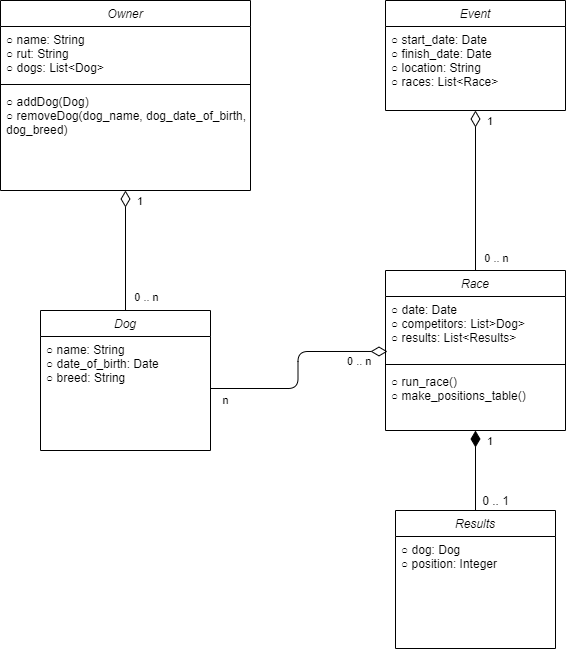

The diagram above was exported from draw.io. Its source (the exported page's mxGraphModel, read from the mxfile embedded in the PNG):
<mxGraphModel dx="1422" dy="762" grid="1" gridSize="10" guides="1" tooltips="1" connect="1" arrows="1" fold="1" page="1" pageScale="1" pageWidth="827" pageHeight="1169" math="0" shadow="0">
  <root>
    <mxCell id="WIyWlLk6GJQsqaUBKTNV-0" />
    <mxCell id="WIyWlLk6GJQsqaUBKTNV-1" parent="WIyWlLk6GJQsqaUBKTNV-0" />
    <mxCell id="zkfFHV4jXpPFQw0GAbJ--0" value="Owner" style="swimlane;fontStyle=2;align=center;verticalAlign=top;childLayout=stackLayout;horizontal=1;startSize=26;horizontalStack=0;resizeParent=1;resizeLast=0;collapsible=1;marginBottom=0;rounded=0;shadow=0;strokeWidth=1;" parent="WIyWlLk6GJQsqaUBKTNV-1" vertex="1">
      <mxGeometry x="145" y="120" width="250" height="190" as="geometry">
        <mxRectangle x="230" y="140" width="160" height="26" as="alternateBounds" />
      </mxGeometry>
    </mxCell>
    <mxCell id="zkfFHV4jXpPFQw0GAbJ--1" value="○ name: String&#10;○ rut: String&#10;○ dogs: List&lt;Dog&gt;" style="text;align=left;verticalAlign=top;spacingLeft=4;spacingRight=4;overflow=hidden;rotatable=0;points=[[0,0.5],[1,0.5]];portConstraint=eastwest;" parent="zkfFHV4jXpPFQw0GAbJ--0" vertex="1">
      <mxGeometry y="26" width="250" height="54" as="geometry" />
    </mxCell>
    <mxCell id="zkfFHV4jXpPFQw0GAbJ--4" value="" style="line;html=1;strokeWidth=1;align=left;verticalAlign=middle;spacingTop=-1;spacingLeft=3;spacingRight=3;rotatable=0;labelPosition=right;points=[];portConstraint=eastwest;" parent="zkfFHV4jXpPFQw0GAbJ--0" vertex="1">
      <mxGeometry y="80" width="250" height="8" as="geometry" />
    </mxCell>
    <mxCell id="zkfFHV4jXpPFQw0GAbJ--5" value="○ addDog(Dog)&#10;○ removeDog(dog_name, dog_date_of_birth, &#10;dog_breed)&#10;" style="text;align=left;verticalAlign=top;spacingLeft=4;spacingRight=4;overflow=hidden;rotatable=0;points=[[0,0.5],[1,0.5]];portConstraint=eastwest;" parent="zkfFHV4jXpPFQw0GAbJ--0" vertex="1">
      <mxGeometry y="88" width="250" height="102" as="geometry" />
    </mxCell>
    <mxCell id="Ebi3WaG5tSa_ysf6--2W-0" value="Dog" style="swimlane;fontStyle=2;align=center;verticalAlign=top;childLayout=stackLayout;horizontal=1;startSize=26;horizontalStack=0;resizeParent=1;resizeLast=0;collapsible=1;marginBottom=0;rounded=0;shadow=0;strokeWidth=1;" parent="WIyWlLk6GJQsqaUBKTNV-1" vertex="1">
      <mxGeometry x="185" y="430" width="170" height="140" as="geometry">
        <mxRectangle x="230" y="140" width="160" height="26" as="alternateBounds" />
      </mxGeometry>
    </mxCell>
    <mxCell id="Ebi3WaG5tSa_ysf6--2W-1" value="○ name: String&#10;○ date_of_birth: Date&#10;○ breed: String" style="text;align=left;verticalAlign=top;spacingLeft=4;spacingRight=4;overflow=hidden;rotatable=0;points=[[0,0.5],[1,0.5]];portConstraint=eastwest;" parent="Ebi3WaG5tSa_ysf6--2W-0" vertex="1">
      <mxGeometry y="26" width="170" height="104" as="geometry" />
    </mxCell>
    <mxCell id="Ebi3WaG5tSa_ysf6--2W-4" value="Race" style="swimlane;fontStyle=2;align=center;verticalAlign=top;childLayout=stackLayout;horizontal=1;startSize=26;horizontalStack=0;resizeParent=1;resizeLast=0;collapsible=1;marginBottom=0;rounded=0;shadow=0;strokeWidth=1;" parent="WIyWlLk6GJQsqaUBKTNV-1" vertex="1">
      <mxGeometry x="530" y="390" width="180" height="160" as="geometry">
        <mxRectangle x="230" y="140" width="160" height="26" as="alternateBounds" />
      </mxGeometry>
    </mxCell>
    <mxCell id="Ebi3WaG5tSa_ysf6--2W-5" value="○ date: Date&#10;○ competitors: List&gt;Dog&gt;&#10;○ results: List&lt;Results&gt;" style="text;align=left;verticalAlign=top;spacingLeft=4;spacingRight=4;overflow=hidden;rotatable=0;points=[[0,0.5],[1,0.5]];portConstraint=eastwest;" parent="Ebi3WaG5tSa_ysf6--2W-4" vertex="1">
      <mxGeometry y="26" width="180" height="64" as="geometry" />
    </mxCell>
    <mxCell id="Ebi3WaG5tSa_ysf6--2W-6" value="" style="line;html=1;strokeWidth=1;align=left;verticalAlign=middle;spacingTop=-1;spacingLeft=3;spacingRight=3;rotatable=0;labelPosition=right;points=[];portConstraint=eastwest;" parent="Ebi3WaG5tSa_ysf6--2W-4" vertex="1">
      <mxGeometry y="90" width="180" height="8" as="geometry" />
    </mxCell>
    <mxCell id="Ebi3WaG5tSa_ysf6--2W-7" value="○ run_race()&#10;○ make_positions_table()" style="text;align=left;verticalAlign=top;spacingLeft=4;spacingRight=4;overflow=hidden;rotatable=0;points=[[0,0.5],[1,0.5]];portConstraint=eastwest;" parent="Ebi3WaG5tSa_ysf6--2W-4" vertex="1">
      <mxGeometry y="98" width="180" height="62" as="geometry" />
    </mxCell>
    <mxCell id="Ebi3WaG5tSa_ysf6--2W-8" value="Results" style="swimlane;fontStyle=2;align=center;verticalAlign=top;childLayout=stackLayout;horizontal=1;startSize=26;horizontalStack=0;resizeParent=1;resizeLast=0;collapsible=1;marginBottom=0;rounded=0;shadow=0;strokeWidth=1;" parent="WIyWlLk6GJQsqaUBKTNV-1" vertex="1">
      <mxGeometry x="540" y="630" width="160" height="138" as="geometry">
        <mxRectangle x="230" y="140" width="160" height="26" as="alternateBounds" />
      </mxGeometry>
    </mxCell>
    <mxCell id="Ebi3WaG5tSa_ysf6--2W-9" value="○ dog: Dog&#10;○ position: Integer" style="text;align=left;verticalAlign=top;spacingLeft=4;spacingRight=4;overflow=hidden;rotatable=0;points=[[0,0.5],[1,0.5]];portConstraint=eastwest;" parent="Ebi3WaG5tSa_ysf6--2W-8" vertex="1">
      <mxGeometry y="26" width="160" height="84" as="geometry" />
    </mxCell>
    <mxCell id="Ebi3WaG5tSa_ysf6--2W-16" value="Event" style="swimlane;fontStyle=2;align=center;verticalAlign=top;childLayout=stackLayout;horizontal=1;startSize=26;horizontalStack=0;resizeParent=1;resizeLast=0;collapsible=1;marginBottom=0;rounded=0;shadow=0;strokeWidth=1;" parent="WIyWlLk6GJQsqaUBKTNV-1" vertex="1">
      <mxGeometry x="530" y="120" width="180" height="110" as="geometry">
        <mxRectangle x="230" y="140" width="160" height="26" as="alternateBounds" />
      </mxGeometry>
    </mxCell>
    <mxCell id="Ebi3WaG5tSa_ysf6--2W-17" value="○ start_date: Date&#10;○ finish_date: Date&#10;○ location: String&#10;○ races: List&lt;Race&gt;" style="text;align=left;verticalAlign=top;spacingLeft=4;spacingRight=4;overflow=hidden;rotatable=0;points=[[0,0.5],[1,0.5]];portConstraint=eastwest;" parent="Ebi3WaG5tSa_ysf6--2W-16" vertex="1">
      <mxGeometry y="26" width="180" height="64" as="geometry" />
    </mxCell>
    <mxCell id="Ebi3WaG5tSa_ysf6--2W-26" value="1" style="endArrow=none;html=1;endSize=12;startArrow=diamondThin;startSize=14;startFill=1;edgeStyle=orthogonalEdgeStyle;align=left;verticalAlign=bottom;exitX=0.5;exitY=1;exitDx=0;exitDy=0;endFill=0;" parent="WIyWlLk6GJQsqaUBKTNV-1" source="Ebi3WaG5tSa_ysf6--2W-4" target="Ebi3WaG5tSa_ysf6--2W-8" edge="1">
      <mxGeometry x="-0.5" y="10" relative="1" as="geometry">
        <mxPoint x="330" y="390" as="sourcePoint" />
        <mxPoint x="490" y="390" as="targetPoint" />
        <mxPoint as="offset" />
      </mxGeometry>
    </mxCell>
    <mxCell id="Ebi3WaG5tSa_ysf6--2W-30" value="1" style="endArrow=none;html=1;endSize=12;startArrow=diamondThin;startSize=14;startFill=0;edgeStyle=orthogonalEdgeStyle;align=left;verticalAlign=bottom;entryX=0.5;entryY=0;entryDx=0;entryDy=0;exitX=0.5;exitY=1;exitDx=0;exitDy=0;endFill=0;" parent="WIyWlLk6GJQsqaUBKTNV-1" source="zkfFHV4jXpPFQw0GAbJ--0" target="Ebi3WaG5tSa_ysf6--2W-0" edge="1">
      <mxGeometry x="-0.6667" y="10" relative="1" as="geometry">
        <mxPoint x="150" y="360" as="sourcePoint" />
        <mxPoint x="380" y="610" as="targetPoint" />
        <mxPoint as="offset" />
      </mxGeometry>
    </mxCell>
    <mxCell id="tEcxWsqOc_zNC62OU1J3-6" value="0 .. n" style="edgeLabel;html=1;align=center;verticalAlign=middle;resizable=0;points=[];" parent="Ebi3WaG5tSa_ysf6--2W-30" vertex="1" connectable="0">
      <mxGeometry x="0.7833" y="5" relative="1" as="geometry">
        <mxPoint x="15" y="-1" as="offset" />
      </mxGeometry>
    </mxCell>
    <mxCell id="Ebi3WaG5tSa_ysf6--2W-31" value="1" style="endArrow=none;html=1;endSize=12;startArrow=diamondThin;startSize=14;startFill=0;edgeStyle=orthogonalEdgeStyle;align=left;verticalAlign=bottom;exitX=0.5;exitY=1;exitDx=0;exitDy=0;entryX=0.5;entryY=0;entryDx=0;entryDy=0;endFill=0;" parent="WIyWlLk6GJQsqaUBKTNV-1" source="Ebi3WaG5tSa_ysf6--2W-16" target="Ebi3WaG5tSa_ysf6--2W-4" edge="1">
      <mxGeometry x="-0.75" y="10" relative="1" as="geometry">
        <mxPoint x="330" y="390" as="sourcePoint" />
        <mxPoint x="490" y="390" as="targetPoint" />
        <mxPoint as="offset" />
      </mxGeometry>
    </mxCell>
    <mxCell id="tEcxWsqOc_zNC62OU1J3-2" value="0 .. n" style="edgeLabel;html=1;align=center;verticalAlign=middle;resizable=0;points=[];" parent="Ebi3WaG5tSa_ysf6--2W-31" vertex="1" connectable="0">
      <mxGeometry x="0.8375" y="1" relative="1" as="geometry">
        <mxPoint x="19" as="offset" />
      </mxGeometry>
    </mxCell>
    <mxCell id="Ebi3WaG5tSa_ysf6--2W-32" value="0 .. n" style="endArrow=none;html=1;endSize=12;startArrow=diamondThin;startSize=14;startFill=0;edgeStyle=orthogonalEdgeStyle;align=left;verticalAlign=bottom;exitX=0.011;exitY=0.859;exitDx=0;exitDy=0;endFill=0;exitPerimeter=0;" parent="WIyWlLk6GJQsqaUBKTNV-1" source="Ebi3WaG5tSa_ysf6--2W-5" target="Ebi3WaG5tSa_ysf6--2W-1" edge="1">
      <mxGeometry x="-0.6076" y="19" relative="1" as="geometry">
        <mxPoint x="330" y="490" as="sourcePoint" />
        <mxPoint x="350" y="513" as="targetPoint" />
        <mxPoint as="offset" />
        <Array as="points" />
      </mxGeometry>
    </mxCell>
    <mxCell id="tEcxWsqOc_zNC62OU1J3-5" value="n" style="edgeLabel;html=1;align=center;verticalAlign=middle;resizable=0;points=[];" parent="Ebi3WaG5tSa_ysf6--2W-32" vertex="1" connectable="0">
      <mxGeometry x="0.8411" y="3" relative="1" as="geometry">
        <mxPoint x="-2" y="8" as="offset" />
      </mxGeometry>
    </mxCell>
    <mxCell id="tEcxWsqOc_zNC62OU1J3-3" value="0 .. 1" style="text;html=1;align=center;verticalAlign=middle;resizable=0;points=[];autosize=1;strokeColor=none;" parent="WIyWlLk6GJQsqaUBKTNV-1" vertex="1">
      <mxGeometry x="620" y="610" width="40" height="20" as="geometry" />
    </mxCell>
  </root>
</mxGraphModel>